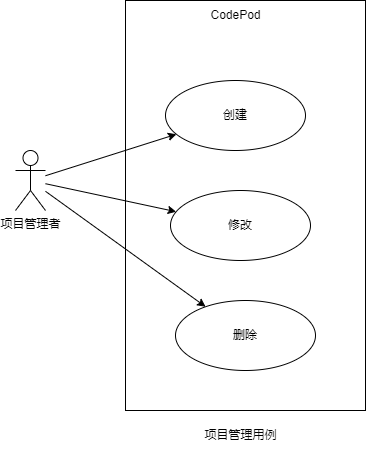

The diagram above was exported from draw.io. Its source (the exported page's mxGraphModel, read from the mxfile embedded in the PNG):
<mxGraphModel dx="1086" dy="689" grid="1" gridSize="10" guides="1" tooltips="1" connect="1" arrows="1" fold="1" page="1" pageScale="1" pageWidth="827" pageHeight="1169" math="0" shadow="0">
  <root>
    <mxCell id="0" />
    <mxCell id="1" parent="0" />
    <mxCell id="yyx_Gpzdhxsso_DX6iVN-1" value="" style="rounded=0;whiteSpace=wrap;html=1;" vertex="1" parent="1">
      <mxGeometry x="270" y="230" width="240" height="410" as="geometry" />
    </mxCell>
    <mxCell id="yyx_Gpzdhxsso_DX6iVN-3" style="edgeStyle=none;html=1;" edge="1" source="yyx_Gpzdhxsso_DX6iVN-4" target="yyx_Gpzdhxsso_DX6iVN-12" parent="1">
      <mxGeometry relative="1" as="geometry" />
    </mxCell>
    <mxCell id="yyx_Gpzdhxsso_DX6iVN-4" value="项目管理者" style="shape=umlActor;verticalLabelPosition=bottom;verticalAlign=top;html=1;" vertex="1" parent="1">
      <mxGeometry x="160" y="380" width="30" height="60" as="geometry" />
    </mxCell>
    <mxCell id="yyx_Gpzdhxsso_DX6iVN-5" value="创建" style="ellipse;whiteSpace=wrap;html=1;" vertex="1" parent="1">
      <mxGeometry x="310" y="310" width="140" height="70" as="geometry" />
    </mxCell>
    <mxCell id="yyx_Gpzdhxsso_DX6iVN-6" value="CodePod" style="text;html=1;align=center;verticalAlign=middle;resizable=0;points=[];autosize=1;strokeColor=none;fillColor=none;" vertex="1" parent="1">
      <mxGeometry x="345" y="230" width="70" height="30" as="geometry" />
    </mxCell>
    <mxCell id="yyx_Gpzdhxsso_DX6iVN-7" value="删除" style="ellipse;whiteSpace=wrap;html=1;" vertex="1" parent="1">
      <mxGeometry x="320" y="530" width="140" height="70" as="geometry" />
    </mxCell>
    <mxCell id="yyx_Gpzdhxsso_DX6iVN-8" style="edgeStyle=none;html=1;" edge="1" source="yyx_Gpzdhxsso_DX6iVN-4" target="yyx_Gpzdhxsso_DX6iVN-5" parent="1">
      <mxGeometry relative="1" as="geometry" />
    </mxCell>
    <mxCell id="yyx_Gpzdhxsso_DX6iVN-9" style="edgeStyle=none;html=1;" edge="1" source="yyx_Gpzdhxsso_DX6iVN-4" target="yyx_Gpzdhxsso_DX6iVN-7" parent="1">
      <mxGeometry relative="1" as="geometry" />
    </mxCell>
    <mxCell id="yyx_Gpzdhxsso_DX6iVN-10" value="项目管理用例" style="text;html=1;align=center;verticalAlign=middle;resizable=0;points=[];autosize=1;strokeColor=none;fillColor=none;" vertex="1" parent="1">
      <mxGeometry x="335" y="650" width="100" height="30" as="geometry" />
    </mxCell>
    <mxCell id="yyx_Gpzdhxsso_DX6iVN-12" value="修改" style="ellipse;whiteSpace=wrap;html=1;" vertex="1" parent="1">
      <mxGeometry x="315" y="420" width="140" height="70" as="geometry" />
    </mxCell>
  </root>
</mxGraphModel>